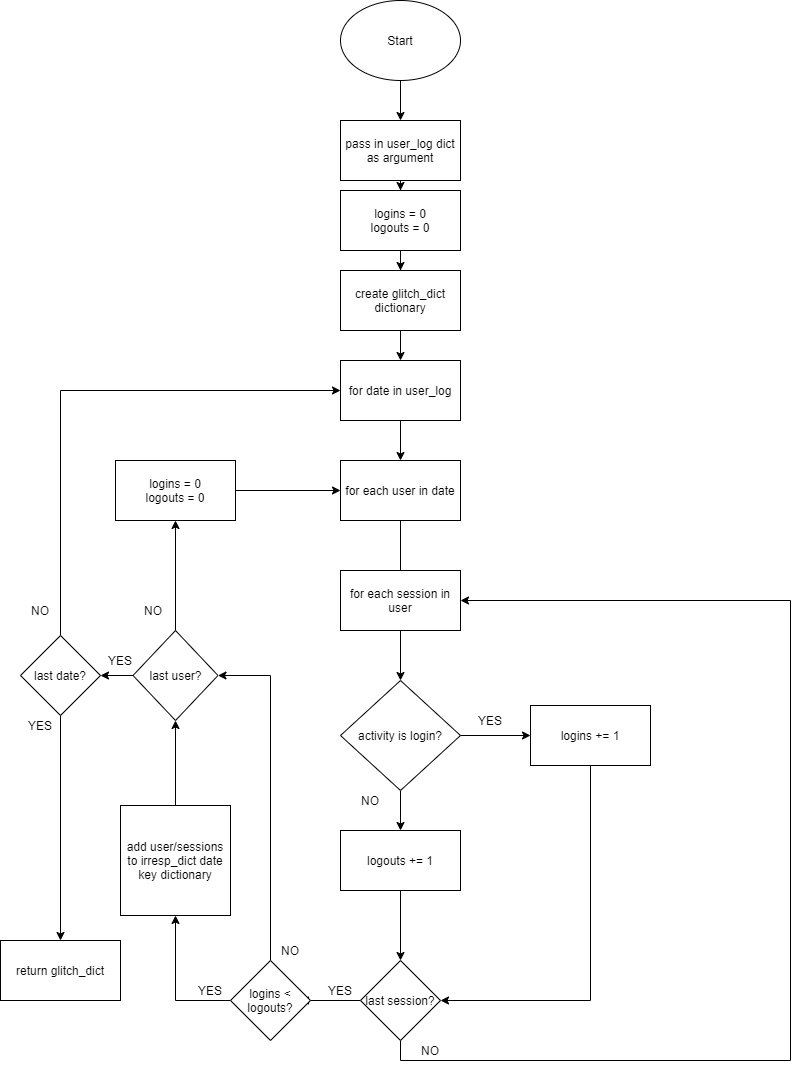

The diagram above was exported from draw.io. Its source (the exported page's mxGraphModel, read from the mxfile embedded in the PNG):
<mxGraphModel dx="2000" dy="1105" grid="1" gridSize="10" guides="1" tooltips="1" connect="1" arrows="1" fold="1" page="1" pageScale="1" pageWidth="850" pageHeight="1100" math="0" shadow="0">
  <root>
    <mxCell id="0" />
    <mxCell id="1" parent="0" />
    <mxCell id="hpuhyXY2vX90WS60RrqX-14" style="edgeStyle=orthogonalEdgeStyle;rounded=0;orthogonalLoop=1;jettySize=auto;html=1;entryX=0.5;entryY=0;entryDx=0;entryDy=0;" parent="1" source="hpuhyXY2vX90WS60RrqX-1" target="hpuhyXY2vX90WS60RrqX-3" edge="1">
      <mxGeometry relative="1" as="geometry" />
    </mxCell>
    <mxCell id="hpuhyXY2vX90WS60RrqX-1" value="Start" style="ellipse;whiteSpace=wrap;html=1;" parent="1" vertex="1">
      <mxGeometry x="360" y="30" width="120" height="80" as="geometry" />
    </mxCell>
    <mxCell id="9tSivsiv702RD8d7y5W4-4" style="edgeStyle=orthogonalEdgeStyle;rounded=0;orthogonalLoop=1;jettySize=auto;html=1;entryX=0.5;entryY=0;entryDx=0;entryDy=0;" edge="1" parent="1" source="hpuhyXY2vX90WS60RrqX-3" target="9tSivsiv702RD8d7y5W4-3">
      <mxGeometry relative="1" as="geometry" />
    </mxCell>
    <mxCell id="hpuhyXY2vX90WS60RrqX-3" value="pass in user_log dict as argument" style="rounded=0;whiteSpace=wrap;html=1;" parent="1" vertex="1">
      <mxGeometry x="360" y="150" width="120" height="60" as="geometry" />
    </mxCell>
    <mxCell id="hpuhyXY2vX90WS60RrqX-6" style="edgeStyle=orthogonalEdgeStyle;rounded=0;orthogonalLoop=1;jettySize=auto;html=1;entryX=0.5;entryY=0;entryDx=0;entryDy=0;" parent="1" source="hpuhyXY2vX90WS60RrqX-5" target="hpuhyXY2vX90WS60RrqX-7" edge="1">
      <mxGeometry relative="1" as="geometry">
        <mxPoint x="420" y="470" as="targetPoint" />
      </mxGeometry>
    </mxCell>
    <mxCell id="hpuhyXY2vX90WS60RrqX-5" value="for date in user_log" style="rounded=0;whiteSpace=wrap;html=1;" parent="1" vertex="1">
      <mxGeometry x="360" y="390" width="120" height="60" as="geometry" />
    </mxCell>
    <mxCell id="hpuhyXY2vX90WS60RrqX-9" style="edgeStyle=orthogonalEdgeStyle;rounded=0;orthogonalLoop=1;jettySize=auto;html=1;" parent="1" source="hpuhyXY2vX90WS60RrqX-7" edge="1">
      <mxGeometry relative="1" as="geometry">
        <mxPoint x="420" y="620" as="targetPoint" />
      </mxGeometry>
    </mxCell>
    <mxCell id="hpuhyXY2vX90WS60RrqX-7" value="for each user in date" style="rounded=0;whiteSpace=wrap;html=1;" parent="1" vertex="1">
      <mxGeometry x="360" y="490" width="120" height="60" as="geometry" />
    </mxCell>
    <mxCell id="hpuhyXY2vX90WS60RrqX-17" style="edgeStyle=orthogonalEdgeStyle;rounded=0;orthogonalLoop=1;jettySize=auto;html=1;entryX=0.5;entryY=0;entryDx=0;entryDy=0;" parent="1" source="hpuhyXY2vX90WS60RrqX-10" target="9tSivsiv702RD8d7y5W4-2" edge="1">
      <mxGeometry relative="1" as="geometry">
        <mxPoint x="420" y="720" as="targetPoint" />
      </mxGeometry>
    </mxCell>
    <mxCell id="hpuhyXY2vX90WS60RrqX-10" value="for each session in user" style="rounded=0;whiteSpace=wrap;html=1;" parent="1" vertex="1">
      <mxGeometry x="360" y="600" width="120" height="60" as="geometry" />
    </mxCell>
    <mxCell id="hpuhyXY2vX90WS60RrqX-16" style="edgeStyle=orthogonalEdgeStyle;rounded=0;orthogonalLoop=1;jettySize=auto;html=1;entryX=0.5;entryY=0;entryDx=0;entryDy=0;" parent="1" source="hpuhyXY2vX90WS60RrqX-12" target="hpuhyXY2vX90WS60RrqX-5" edge="1">
      <mxGeometry relative="1" as="geometry" />
    </mxCell>
    <mxCell id="hpuhyXY2vX90WS60RrqX-12" value="create glitch_dict dictionary" style="rounded=0;whiteSpace=wrap;html=1;" parent="1" vertex="1">
      <mxGeometry x="360" y="300" width="120" height="60" as="geometry" />
    </mxCell>
    <mxCell id="hpuhyXY2vX90WS60RrqX-64" style="edgeStyle=orthogonalEdgeStyle;rounded=0;orthogonalLoop=1;jettySize=auto;html=1;exitX=0.5;exitY=1;exitDx=0;exitDy=0;" parent="1" source="9tSivsiv702RD8d7y5W4-9" target="hpuhyXY2vX90WS60RrqX-66" edge="1">
      <mxGeometry relative="1" as="geometry">
        <mxPoint x="420" y="1010" as="targetPoint" />
        <mxPoint x="420" y="945" as="sourcePoint" />
      </mxGeometry>
    </mxCell>
    <mxCell id="hpuhyXY2vX90WS60RrqX-51" style="edgeStyle=orthogonalEdgeStyle;rounded=0;orthogonalLoop=1;jettySize=auto;html=1;" parent="1" source="hpuhyXY2vX90WS60RrqX-37" target="hpuhyXY2vX90WS60RrqX-52" edge="1">
      <mxGeometry relative="1" as="geometry">
        <mxPoint x="120" y="780" as="targetPoint" />
      </mxGeometry>
    </mxCell>
    <mxCell id="hpuhyXY2vX90WS60RrqX-37" value="add user/sessions to irresp_dict date key dictionary" style="whiteSpace=wrap;html=1;aspect=fixed;" parent="1" vertex="1">
      <mxGeometry x="140" y="835" width="110" height="110" as="geometry" />
    </mxCell>
    <mxCell id="hpuhyXY2vX90WS60RrqX-53" style="edgeStyle=orthogonalEdgeStyle;rounded=0;orthogonalLoop=1;jettySize=auto;html=1;" parent="1" source="hpuhyXY2vX90WS60RrqX-89" target="hpuhyXY2vX90WS60RrqX-7" edge="1">
      <mxGeometry relative="1" as="geometry">
        <mxPoint x="195" y="510" as="targetPoint" />
        <Array as="points">
          <mxPoint x="195" y="520" />
        </Array>
      </mxGeometry>
    </mxCell>
    <mxCell id="hpuhyXY2vX90WS60RrqX-58" style="edgeStyle=orthogonalEdgeStyle;rounded=0;orthogonalLoop=1;jettySize=auto;html=1;entryX=1;entryY=0.5;entryDx=0;entryDy=0;" parent="1" source="hpuhyXY2vX90WS60RrqX-52" target="hpuhyXY2vX90WS60RrqX-54" edge="1">
      <mxGeometry relative="1" as="geometry" />
    </mxCell>
    <mxCell id="hpuhyXY2vX90WS60RrqX-52" value="last user?" style="rhombus;whiteSpace=wrap;html=1;" parent="1" vertex="1">
      <mxGeometry x="152.5" y="660" width="85" height="90" as="geometry" />
    </mxCell>
    <mxCell id="hpuhyXY2vX90WS60RrqX-57" style="edgeStyle=orthogonalEdgeStyle;rounded=0;orthogonalLoop=1;jettySize=auto;html=1;entryX=0;entryY=0.5;entryDx=0;entryDy=0;" parent="1" source="hpuhyXY2vX90WS60RrqX-54" target="hpuhyXY2vX90WS60RrqX-5" edge="1">
      <mxGeometry relative="1" as="geometry">
        <mxPoint x="120" y="420" as="targetPoint" />
        <Array as="points">
          <mxPoint x="80" y="420" />
        </Array>
      </mxGeometry>
    </mxCell>
    <mxCell id="hpuhyXY2vX90WS60RrqX-59" style="edgeStyle=orthogonalEdgeStyle;rounded=0;orthogonalLoop=1;jettySize=auto;html=1;entryX=0.5;entryY=0;entryDx=0;entryDy=0;" parent="1" source="hpuhyXY2vX90WS60RrqX-54" target="hpuhyXY2vX90WS60RrqX-60" edge="1">
      <mxGeometry relative="1" as="geometry">
        <mxPoint x="80" y="930" as="targetPoint" />
      </mxGeometry>
    </mxCell>
    <mxCell id="hpuhyXY2vX90WS60RrqX-54" value="last date?" style="rhombus;whiteSpace=wrap;html=1;" parent="1" vertex="1">
      <mxGeometry x="40" y="665" width="80" height="80" as="geometry" />
    </mxCell>
    <mxCell id="hpuhyXY2vX90WS60RrqX-60" value="return glitch_dict" style="rounded=0;whiteSpace=wrap;html=1;" parent="1" vertex="1">
      <mxGeometry x="20" y="970" width="120" height="60" as="geometry" />
    </mxCell>
    <mxCell id="9tSivsiv702RD8d7y5W4-11" style="edgeStyle=orthogonalEdgeStyle;rounded=0;orthogonalLoop=1;jettySize=auto;html=1;exitX=0.5;exitY=1;exitDx=0;exitDy=0;entryX=1;entryY=0.5;entryDx=0;entryDy=0;" edge="1" parent="1" source="hpuhyXY2vX90WS60RrqX-66" target="hpuhyXY2vX90WS60RrqX-10">
      <mxGeometry relative="1" as="geometry">
        <mxPoint x="800" y="630" as="targetPoint" />
        <Array as="points">
          <mxPoint x="420" y="1090" />
          <mxPoint x="810" y="1090" />
          <mxPoint x="810" y="630" />
        </Array>
      </mxGeometry>
    </mxCell>
    <mxCell id="9tSivsiv702RD8d7y5W4-15" style="edgeStyle=orthogonalEdgeStyle;rounded=0;orthogonalLoop=1;jettySize=auto;html=1;entryX=1;entryY=0.5;entryDx=0;entryDy=0;" edge="1" parent="1" source="hpuhyXY2vX90WS60RrqX-66">
      <mxGeometry relative="1" as="geometry">
        <mxPoint x="320" y="1030" as="targetPoint" />
      </mxGeometry>
    </mxCell>
    <mxCell id="hpuhyXY2vX90WS60RrqX-66" value="last session?" style="rhombus;whiteSpace=wrap;html=1;" parent="1" vertex="1">
      <mxGeometry x="380" y="990" width="80" height="80" as="geometry" />
    </mxCell>
    <mxCell id="hpuhyXY2vX90WS60RrqX-70" value="YES" style="text;html=1;strokeColor=none;fillColor=none;align=center;verticalAlign=middle;whiteSpace=wrap;rounded=0;" parent="1" vertex="1">
      <mxGeometry x="340" y="1010" width="40" height="20" as="geometry" />
    </mxCell>
    <mxCell id="hpuhyXY2vX90WS60RrqX-78" value="YES" style="text;html=1;strokeColor=none;fillColor=none;align=center;verticalAlign=middle;whiteSpace=wrap;rounded=0;" parent="1" vertex="1">
      <mxGeometry x="490" y="740" width="40" height="20" as="geometry" />
    </mxCell>
    <mxCell id="hpuhyXY2vX90WS60RrqX-84" value="YES" style="text;html=1;strokeColor=none;fillColor=none;align=center;verticalAlign=middle;whiteSpace=wrap;rounded=0;" parent="1" vertex="1">
      <mxGeometry x="120" y="680" width="40" height="20" as="geometry" />
    </mxCell>
    <mxCell id="hpuhyXY2vX90WS60RrqX-85" value="YES" style="text;html=1;strokeColor=none;fillColor=none;align=center;verticalAlign=middle;whiteSpace=wrap;rounded=0;" parent="1" vertex="1">
      <mxGeometry x="40" y="745" width="40" height="20" as="geometry" />
    </mxCell>
    <mxCell id="hpuhyXY2vX90WS60RrqX-86" value="NO" style="text;html=1;strokeColor=none;fillColor=none;align=center;verticalAlign=middle;whiteSpace=wrap;rounded=0;" parent="1" vertex="1">
      <mxGeometry x="152.5" y="630" width="40" height="20" as="geometry" />
    </mxCell>
    <mxCell id="hpuhyXY2vX90WS60RrqX-87" value="NO" style="text;html=1;strokeColor=none;fillColor=none;align=center;verticalAlign=middle;whiteSpace=wrap;rounded=0;" parent="1" vertex="1">
      <mxGeometry x="40" y="630" width="40" height="20" as="geometry" />
    </mxCell>
    <mxCell id="hpuhyXY2vX90WS60RrqX-89" value="logins = 0&lt;br&gt;logouts = 0" style="rounded=0;whiteSpace=wrap;html=1;" parent="1" vertex="1">
      <mxGeometry x="135" y="490" width="120" height="60" as="geometry" />
    </mxCell>
    <mxCell id="hpuhyXY2vX90WS60RrqX-90" style="edgeStyle=orthogonalEdgeStyle;rounded=0;orthogonalLoop=1;jettySize=auto;html=1;" parent="1" source="hpuhyXY2vX90WS60RrqX-52" target="hpuhyXY2vX90WS60RrqX-89" edge="1">
      <mxGeometry relative="1" as="geometry">
        <mxPoint x="360" y="520" as="targetPoint" />
        <mxPoint x="195" y="660" as="sourcePoint" />
        <Array as="points" />
      </mxGeometry>
    </mxCell>
    <mxCell id="9tSivsiv702RD8d7y5W4-6" style="edgeStyle=orthogonalEdgeStyle;rounded=0;orthogonalLoop=1;jettySize=auto;html=1;" edge="1" parent="1" source="9tSivsiv702RD8d7y5W4-2" target="9tSivsiv702RD8d7y5W4-7">
      <mxGeometry relative="1" as="geometry">
        <mxPoint x="580" y="765" as="targetPoint" />
      </mxGeometry>
    </mxCell>
    <mxCell id="9tSivsiv702RD8d7y5W4-8" style="edgeStyle=orthogonalEdgeStyle;rounded=0;orthogonalLoop=1;jettySize=auto;html=1;" edge="1" parent="1" source="9tSivsiv702RD8d7y5W4-2" target="9tSivsiv702RD8d7y5W4-9">
      <mxGeometry relative="1" as="geometry">
        <mxPoint x="420" y="880" as="targetPoint" />
      </mxGeometry>
    </mxCell>
    <mxCell id="9tSivsiv702RD8d7y5W4-2" value="activity is login?" style="rhombus;whiteSpace=wrap;html=1;" vertex="1" parent="1">
      <mxGeometry x="360" y="710" width="120" height="110" as="geometry" />
    </mxCell>
    <mxCell id="9tSivsiv702RD8d7y5W4-5" style="edgeStyle=orthogonalEdgeStyle;rounded=0;orthogonalLoop=1;jettySize=auto;html=1;entryX=0.5;entryY=0;entryDx=0;entryDy=0;" edge="1" parent="1" source="9tSivsiv702RD8d7y5W4-3" target="hpuhyXY2vX90WS60RrqX-12">
      <mxGeometry relative="1" as="geometry" />
    </mxCell>
    <mxCell id="9tSivsiv702RD8d7y5W4-3" value="logins = 0&lt;br&gt;logouts = 0" style="rounded=0;whiteSpace=wrap;html=1;" vertex="1" parent="1">
      <mxGeometry x="360" y="220" width="120" height="60" as="geometry" />
    </mxCell>
    <mxCell id="9tSivsiv702RD8d7y5W4-10" style="edgeStyle=orthogonalEdgeStyle;rounded=0;orthogonalLoop=1;jettySize=auto;html=1;entryX=1;entryY=0.5;entryDx=0;entryDy=0;" edge="1" parent="1" source="9tSivsiv702RD8d7y5W4-7" target="hpuhyXY2vX90WS60RrqX-66">
      <mxGeometry relative="1" as="geometry">
        <mxPoint x="610" y="1050" as="targetPoint" />
        <Array as="points">
          <mxPoint x="610" y="1030" />
        </Array>
      </mxGeometry>
    </mxCell>
    <mxCell id="9tSivsiv702RD8d7y5W4-7" value="logins += 1" style="rounded=0;whiteSpace=wrap;html=1;" vertex="1" parent="1">
      <mxGeometry x="550" y="735" width="120" height="60" as="geometry" />
    </mxCell>
    <mxCell id="9tSivsiv702RD8d7y5W4-9" value="logouts += 1" style="rounded=0;whiteSpace=wrap;html=1;" vertex="1" parent="1">
      <mxGeometry x="360" y="860" width="120" height="60" as="geometry" />
    </mxCell>
    <mxCell id="9tSivsiv702RD8d7y5W4-20" style="edgeStyle=orthogonalEdgeStyle;rounded=0;orthogonalLoop=1;jettySize=auto;html=1;entryX=0.5;entryY=1;entryDx=0;entryDy=0;" edge="1" parent="1" source="9tSivsiv702RD8d7y5W4-18" target="hpuhyXY2vX90WS60RrqX-37">
      <mxGeometry relative="1" as="geometry">
        <mxPoint x="195" y="950" as="targetPoint" />
        <Array as="points">
          <mxPoint x="195" y="1030" />
        </Array>
      </mxGeometry>
    </mxCell>
    <mxCell id="9tSivsiv702RD8d7y5W4-24" style="edgeStyle=orthogonalEdgeStyle;rounded=0;orthogonalLoop=1;jettySize=auto;html=1;entryX=1;entryY=0.5;entryDx=0;entryDy=0;" edge="1" parent="1" source="9tSivsiv702RD8d7y5W4-18" target="hpuhyXY2vX90WS60RrqX-52">
      <mxGeometry relative="1" as="geometry">
        <mxPoint x="290" y="700" as="targetPoint" />
        <Array as="points">
          <mxPoint x="290" y="705" />
        </Array>
      </mxGeometry>
    </mxCell>
    <mxCell id="9tSivsiv702RD8d7y5W4-18" value="logins &amp;lt; logouts?" style="rhombus;whiteSpace=wrap;html=1;" vertex="1" parent="1">
      <mxGeometry x="250" y="990" width="80" height="80" as="geometry" />
    </mxCell>
    <mxCell id="9tSivsiv702RD8d7y5W4-25" value="NO" style="text;html=1;strokeColor=none;fillColor=none;align=center;verticalAlign=middle;whiteSpace=wrap;rounded=0;" vertex="1" parent="1">
      <mxGeometry x="370" y="820" width="40" height="20" as="geometry" />
    </mxCell>
    <mxCell id="9tSivsiv702RD8d7y5W4-26" value="NO" style="text;html=1;strokeColor=none;fillColor=none;align=center;verticalAlign=middle;whiteSpace=wrap;rounded=0;" vertex="1" parent="1">
      <mxGeometry x="430" y="1070" width="40" height="20" as="geometry" />
    </mxCell>
    <mxCell id="9tSivsiv702RD8d7y5W4-27" value="YES" style="text;html=1;strokeColor=none;fillColor=none;align=center;verticalAlign=middle;whiteSpace=wrap;rounded=0;" vertex="1" parent="1">
      <mxGeometry x="210" y="1010" width="40" height="20" as="geometry" />
    </mxCell>
    <mxCell id="9tSivsiv702RD8d7y5W4-28" value="NO" style="text;html=1;strokeColor=none;fillColor=none;align=center;verticalAlign=middle;whiteSpace=wrap;rounded=0;" vertex="1" parent="1">
      <mxGeometry x="290" y="970" width="40" height="20" as="geometry" />
    </mxCell>
  </root>
</mxGraphModel>